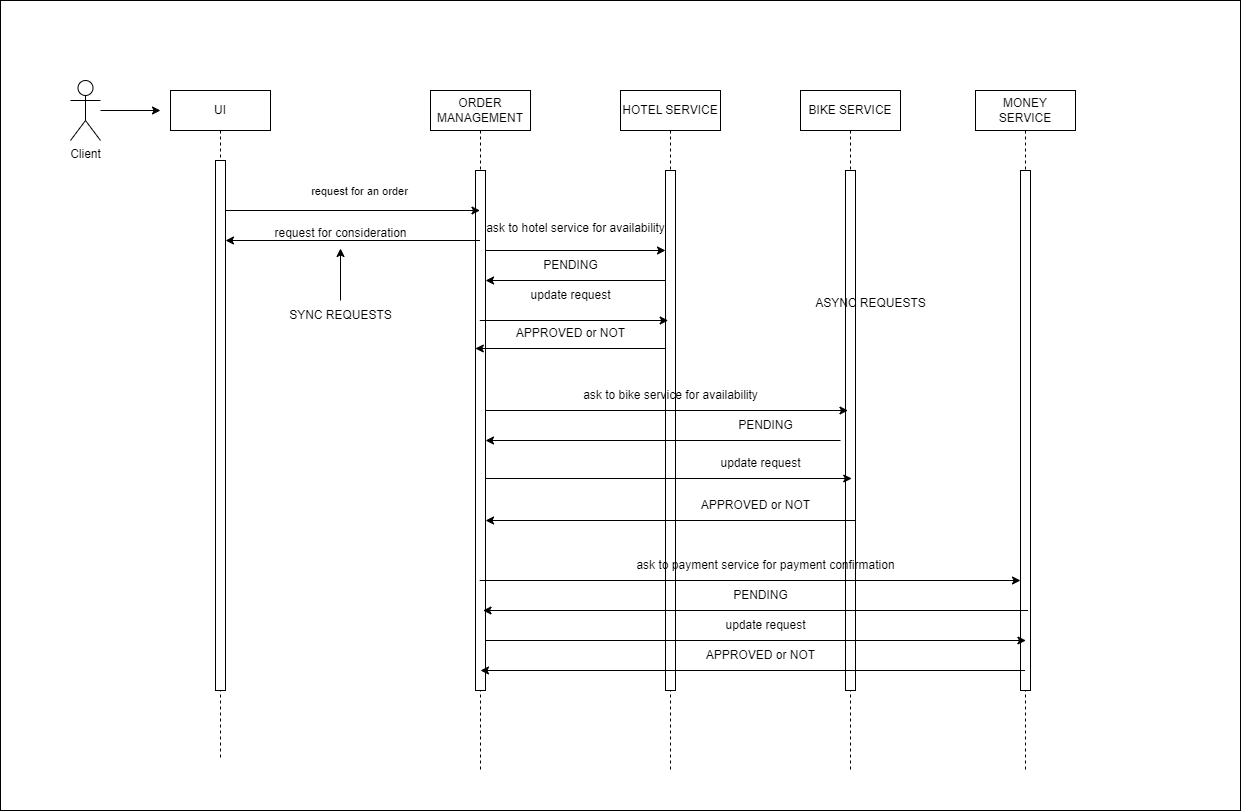

The diagram above was exported from draw.io. Its source (the exported page's mxGraphModel, read from the mxfile embedded in the PNG):
<mxGraphModel dx="1307" dy="916" grid="1" gridSize="10" guides="1" tooltips="1" connect="1" arrows="1" fold="1" page="1" pageScale="1" pageWidth="850" pageHeight="1100" math="0" shadow="0">
  <root>
    <mxCell id="0" />
    <mxCell id="1" parent="0" />
    <mxCell id="4" value="" style="rounded=0;whiteSpace=wrap;html=1;" vertex="1" parent="1">
      <mxGeometry x="200" y="90" width="1240" height="810" as="geometry" />
    </mxCell>
    <mxCell id="aM9ryv3xv72pqoxQDRHE-1" value="UI" style="shape=umlLifeline;perimeter=lifelinePerimeter;whiteSpace=wrap;html=1;container=0;dropTarget=0;collapsible=0;recursiveResize=0;outlineConnect=0;portConstraint=eastwest;newEdgeStyle={&quot;edgeStyle&quot;:&quot;elbowEdgeStyle&quot;,&quot;elbow&quot;:&quot;vertical&quot;,&quot;curved&quot;:0,&quot;rounded&quot;:0};rounded=0;" parent="1" vertex="1">
      <mxGeometry x="370" y="180" width="100" height="670" as="geometry" />
    </mxCell>
    <mxCell id="aM9ryv3xv72pqoxQDRHE-2" value="" style="html=1;points=[];perimeter=orthogonalPerimeter;outlineConnect=0;targetShapes=umlLifeline;portConstraint=eastwest;newEdgeStyle={&quot;edgeStyle&quot;:&quot;elbowEdgeStyle&quot;,&quot;elbow&quot;:&quot;vertical&quot;,&quot;curved&quot;:0,&quot;rounded&quot;:0};rounded=0;" parent="aM9ryv3xv72pqoxQDRHE-1" vertex="1">
      <mxGeometry x="45" y="70" width="10" height="530" as="geometry" />
    </mxCell>
    <mxCell id="_mBmZssn0w3ArqIE2nXV-8" value="ORDER MANAGEMENT" style="shape=umlLifeline;perimeter=lifelinePerimeter;whiteSpace=wrap;html=1;container=0;dropTarget=0;collapsible=0;recursiveResize=0;outlineConnect=0;portConstraint=eastwest;newEdgeStyle={&quot;edgeStyle&quot;:&quot;elbowEdgeStyle&quot;,&quot;elbow&quot;:&quot;vertical&quot;,&quot;curved&quot;:0,&quot;rounded&quot;:0};rounded=0;" parent="1" vertex="1">
      <mxGeometry x="630" y="180" width="100" height="680" as="geometry" />
    </mxCell>
    <mxCell id="_mBmZssn0w3ArqIE2nXV-9" value="" style="html=1;points=[];perimeter=orthogonalPerimeter;outlineConnect=0;targetShapes=umlLifeline;portConstraint=eastwest;newEdgeStyle={&quot;edgeStyle&quot;:&quot;elbowEdgeStyle&quot;,&quot;elbow&quot;:&quot;vertical&quot;,&quot;curved&quot;:0,&quot;rounded&quot;:0};rounded=0;" parent="_mBmZssn0w3ArqIE2nXV-8" vertex="1">
      <mxGeometry x="45" y="80" width="10" height="520" as="geometry" />
    </mxCell>
    <mxCell id="_mBmZssn0w3ArqIE2nXV-10" value="HOTEL SERVICE" style="shape=umlLifeline;perimeter=lifelinePerimeter;whiteSpace=wrap;html=1;container=0;dropTarget=0;collapsible=0;recursiveResize=0;outlineConnect=0;portConstraint=eastwest;newEdgeStyle={&quot;edgeStyle&quot;:&quot;elbowEdgeStyle&quot;,&quot;elbow&quot;:&quot;vertical&quot;,&quot;curved&quot;:0,&quot;rounded&quot;:0};rounded=0;" parent="1" vertex="1">
      <mxGeometry x="820" y="180" width="100" height="680" as="geometry" />
    </mxCell>
    <mxCell id="_mBmZssn0w3ArqIE2nXV-11" value="" style="html=1;points=[];perimeter=orthogonalPerimeter;outlineConnect=0;targetShapes=umlLifeline;portConstraint=eastwest;newEdgeStyle={&quot;edgeStyle&quot;:&quot;elbowEdgeStyle&quot;,&quot;elbow&quot;:&quot;vertical&quot;,&quot;curved&quot;:0,&quot;rounded&quot;:0};rounded=0;" parent="_mBmZssn0w3ArqIE2nXV-10" vertex="1">
      <mxGeometry x="45" y="80" width="10" height="520" as="geometry" />
    </mxCell>
    <mxCell id="_mBmZssn0w3ArqIE2nXV-12" value="BIKE SERVICE" style="shape=umlLifeline;perimeter=lifelinePerimeter;whiteSpace=wrap;html=1;container=0;dropTarget=0;collapsible=0;recursiveResize=0;outlineConnect=0;portConstraint=eastwest;newEdgeStyle={&quot;edgeStyle&quot;:&quot;elbowEdgeStyle&quot;,&quot;elbow&quot;:&quot;vertical&quot;,&quot;curved&quot;:0,&quot;rounded&quot;:0};rounded=0;" parent="1" vertex="1">
      <mxGeometry x="1000" y="180" width="100" height="680" as="geometry" />
    </mxCell>
    <mxCell id="_mBmZssn0w3ArqIE2nXV-13" value="" style="html=1;points=[];perimeter=orthogonalPerimeter;outlineConnect=0;targetShapes=umlLifeline;portConstraint=eastwest;newEdgeStyle={&quot;edgeStyle&quot;:&quot;elbowEdgeStyle&quot;,&quot;elbow&quot;:&quot;vertical&quot;,&quot;curved&quot;:0,&quot;rounded&quot;:0};rounded=0;" parent="_mBmZssn0w3ArqIE2nXV-12" vertex="1">
      <mxGeometry x="45" y="80" width="10" height="520" as="geometry" />
    </mxCell>
    <mxCell id="_mBmZssn0w3ArqIE2nXV-14" value="MONEY SERVICE" style="shape=umlLifeline;perimeter=lifelinePerimeter;whiteSpace=wrap;html=1;container=0;dropTarget=0;collapsible=0;recursiveResize=0;outlineConnect=0;portConstraint=eastwest;newEdgeStyle={&quot;edgeStyle&quot;:&quot;elbowEdgeStyle&quot;,&quot;elbow&quot;:&quot;vertical&quot;,&quot;curved&quot;:0,&quot;rounded&quot;:0};rounded=0;" parent="1" vertex="1">
      <mxGeometry x="1175" y="180" width="100" height="680" as="geometry" />
    </mxCell>
    <mxCell id="_mBmZssn0w3ArqIE2nXV-15" value="" style="html=1;points=[];perimeter=orthogonalPerimeter;outlineConnect=0;targetShapes=umlLifeline;portConstraint=eastwest;newEdgeStyle={&quot;edgeStyle&quot;:&quot;elbowEdgeStyle&quot;,&quot;elbow&quot;:&quot;vertical&quot;,&quot;curved&quot;:0,&quot;rounded&quot;:0};rounded=0;" parent="_mBmZssn0w3ArqIE2nXV-14" vertex="1">
      <mxGeometry x="45" y="80" width="10" height="520" as="geometry" />
    </mxCell>
    <mxCell id="_mBmZssn0w3ArqIE2nXV-17" value="Client&lt;div&gt;&lt;br&gt;&lt;/div&gt;" style="shape=umlActor;verticalLabelPosition=bottom;verticalAlign=top;html=1;outlineConnect=0;rounded=0;" parent="1" vertex="1">
      <mxGeometry x="270" y="170" width="30" height="60" as="geometry" />
    </mxCell>
    <mxCell id="_mBmZssn0w3ArqIE2nXV-20" value="" style="endArrow=classic;html=1;rounded=0;" parent="1" edge="1">
      <mxGeometry width="50" height="50" relative="1" as="geometry">
        <mxPoint x="300" y="200" as="sourcePoint" />
        <mxPoint x="360" y="200" as="targetPoint" />
      </mxGeometry>
    </mxCell>
    <mxCell id="_mBmZssn0w3ArqIE2nXV-21" value="" style="endArrow=classic;html=1;rounded=0;" parent="1" target="_mBmZssn0w3ArqIE2nXV-8" edge="1">
      <mxGeometry width="50" height="50" relative="1" as="geometry">
        <mxPoint x="425" y="300" as="sourcePoint" />
        <mxPoint x="620" y="300" as="targetPoint" />
      </mxGeometry>
    </mxCell>
    <mxCell id="_mBmZssn0w3ArqIE2nXV-23" value="request for an order" style="edgeLabel;html=1;align=center;verticalAlign=middle;resizable=0;points=[];rounded=0;" parent="_mBmZssn0w3ArqIE2nXV-21" vertex="1" connectable="0">
      <mxGeometry x="0.2025" y="-1" relative="1" as="geometry">
        <mxPoint x="-20" y="-21" as="offset" />
      </mxGeometry>
    </mxCell>
    <mxCell id="_mBmZssn0w3ArqIE2nXV-24" value="" style="endArrow=classic;html=1;rounded=0;" parent="1" edge="1">
      <mxGeometry width="50" height="50" relative="1" as="geometry">
        <mxPoint x="685" y="340" as="sourcePoint" />
        <mxPoint x="865" y="340" as="targetPoint" />
      </mxGeometry>
    </mxCell>
    <mxCell id="_mBmZssn0w3ArqIE2nXV-27" value="ask to hotel service for availability" style="text;html=1;align=center;verticalAlign=middle;resizable=0;points=[];autosize=1;strokeColor=none;fillColor=none;rounded=0;" parent="1" vertex="1">
      <mxGeometry x="675" y="303" width="200" height="30" as="geometry" />
    </mxCell>
    <mxCell id="_mBmZssn0w3ArqIE2nXV-28" value="" style="endArrow=classic;html=1;rounded=0;" parent="1" source="_mBmZssn0w3ArqIE2nXV-11" edge="1">
      <mxGeometry width="50" height="50" relative="1" as="geometry">
        <mxPoint x="854.9599999999997" y="370" as="sourcePoint" />
        <mxPoint x="685.05" y="370" as="targetPoint" />
      </mxGeometry>
    </mxCell>
    <mxCell id="_mBmZssn0w3ArqIE2nXV-29" value="PENDING" style="text;html=1;align=center;verticalAlign=middle;resizable=0;points=[];autosize=1;strokeColor=none;fillColor=none;rounded=0;" parent="1" vertex="1">
      <mxGeometry x="730" y="340" width="80" height="30" as="geometry" />
    </mxCell>
    <mxCell id="_mBmZssn0w3ArqIE2nXV-30" value="" style="endArrow=classic;html=1;rounded=0;" parent="1" source="_mBmZssn0w3ArqIE2nXV-8" edge="1">
      <mxGeometry width="50" height="50" relative="1" as="geometry">
        <mxPoint x="682" y="410" as="sourcePoint" />
        <mxPoint x="867.7" y="410" as="targetPoint" />
      </mxGeometry>
    </mxCell>
    <mxCell id="_mBmZssn0w3ArqIE2nXV-31" value="update request" style="text;html=1;align=center;verticalAlign=middle;resizable=0;points=[];autosize=1;strokeColor=none;fillColor=none;rounded=0;" parent="1" vertex="1">
      <mxGeometry x="720" y="370" width="100" height="30" as="geometry" />
    </mxCell>
    <mxCell id="_mBmZssn0w3ArqIE2nXV-32" value="" style="endArrow=classic;html=1;rounded=0;" parent="1" edge="1">
      <mxGeometry width="50" height="50" relative="1" as="geometry">
        <mxPoint x="865.1799999999998" y="438" as="sourcePoint" />
        <mxPoint x="674.820909090909" y="438" as="targetPoint" />
      </mxGeometry>
    </mxCell>
    <mxCell id="_mBmZssn0w3ArqIE2nXV-33" value="APPROVED or NOT" style="text;html=1;align=center;verticalAlign=middle;resizable=0;points=[];autosize=1;strokeColor=none;fillColor=none;rounded=0;" parent="1" vertex="1">
      <mxGeometry x="705" y="408" width="130" height="30" as="geometry" />
    </mxCell>
    <mxCell id="_mBmZssn0w3ArqIE2nXV-34" value="PENDING" style="text;html=1;align=center;verticalAlign=middle;resizable=0;points=[];autosize=1;strokeColor=none;fillColor=none;rounded=0;" parent="1" vertex="1">
      <mxGeometry x="925" y="500" width="80" height="30" as="geometry" />
    </mxCell>
    <mxCell id="_mBmZssn0w3ArqIE2nXV-35" value="update request" style="text;html=1;align=center;verticalAlign=middle;resizable=0;points=[];autosize=1;strokeColor=none;fillColor=none;rounded=0;" parent="1" vertex="1">
      <mxGeometry x="910" y="538" width="100" height="30" as="geometry" />
    </mxCell>
    <mxCell id="_mBmZssn0w3ArqIE2nXV-36" value="APPROVED or NOT" style="text;html=1;align=center;verticalAlign=middle;resizable=0;points=[];autosize=1;strokeColor=none;fillColor=none;rounded=0;" parent="1" vertex="1">
      <mxGeometry x="890" y="580" width="130" height="30" as="geometry" />
    </mxCell>
    <mxCell id="_mBmZssn0w3ArqIE2nXV-37" value="" style="endArrow=classic;html=1;rounded=0;" parent="1" source="_mBmZssn0w3ArqIE2nXV-9" edge="1">
      <mxGeometry width="50" height="50" relative="1" as="geometry">
        <mxPoint x="692.5" y="500" as="sourcePoint" />
        <mxPoint x="1047.5" y="500" as="targetPoint" />
      </mxGeometry>
    </mxCell>
    <mxCell id="_mBmZssn0w3ArqIE2nXV-38" value="" style="endArrow=classic;html=1;rounded=0;" parent="1" source="_mBmZssn0w3ArqIE2nXV-9" edge="1">
      <mxGeometry width="50" height="50" relative="1" as="geometry">
        <mxPoint x="688.75" y="568" as="sourcePoint" />
        <mxPoint x="1051.25" y="568" as="targetPoint" />
      </mxGeometry>
    </mxCell>
    <mxCell id="_mBmZssn0w3ArqIE2nXV-39" value="" style="endArrow=classic;html=1;rounded=0;" parent="1" edge="1">
      <mxGeometry width="50" height="50" relative="1" as="geometry">
        <mxPoint x="1040" y="530" as="sourcePoint" />
        <mxPoint x="685" y="530" as="targetPoint" />
      </mxGeometry>
    </mxCell>
    <mxCell id="_mBmZssn0w3ArqIE2nXV-40" value="" style="endArrow=classic;html=1;rounded=0;" parent="1" edge="1">
      <mxGeometry width="50" height="50" relative="1" as="geometry">
        <mxPoint x="1054.95" y="610" as="sourcePoint" />
        <mxPoint x="685.040909090909" y="610" as="targetPoint" />
      </mxGeometry>
    </mxCell>
    <mxCell id="_mBmZssn0w3ArqIE2nXV-42" value="ask to bike service for availability" style="text;html=1;align=center;verticalAlign=middle;resizable=0;points=[];autosize=1;strokeColor=none;fillColor=none;rounded=0;" parent="1" vertex="1">
      <mxGeometry x="770" y="470" width="200" height="30" as="geometry" />
    </mxCell>
    <mxCell id="_mBmZssn0w3ArqIE2nXV-43" value="" style="endArrow=classic;html=1;rounded=0;" parent="1" edge="1">
      <mxGeometry width="50" height="50" relative="1" as="geometry">
        <mxPoint x="679.5" y="330" as="sourcePoint" />
        <mxPoint x="425" y="330" as="targetPoint" />
      </mxGeometry>
    </mxCell>
    <mxCell id="_mBmZssn0w3ArqIE2nXV-44" value="request for consideration" style="text;html=1;align=center;verticalAlign=middle;resizable=0;points=[];autosize=1;strokeColor=none;fillColor=none;rounded=0;" parent="1" vertex="1">
      <mxGeometry x="460" y="308" width="160" height="30" as="geometry" />
    </mxCell>
    <mxCell id="_mBmZssn0w3ArqIE2nXV-45" value="" style="endArrow=classic;html=1;rounded=0;" parent="1" edge="1">
      <mxGeometry width="50" height="50" relative="1" as="geometry">
        <mxPoint x="679.1666666666665" y="670" as="sourcePoint" />
        <mxPoint x="1220" y="670" as="targetPoint" />
      </mxGeometry>
    </mxCell>
    <mxCell id="_mBmZssn0w3ArqIE2nXV-46" value="" style="endArrow=classic;html=1;rounded=0;" parent="1" edge="1">
      <mxGeometry width="50" height="50" relative="1" as="geometry">
        <mxPoint x="684.5866666666665" y="730" as="sourcePoint" />
        <mxPoint x="1225.42" y="730" as="targetPoint" />
      </mxGeometry>
    </mxCell>
    <mxCell id="_mBmZssn0w3ArqIE2nXV-47" value="" style="endArrow=classic;html=1;rounded=0;" parent="1" source="_mBmZssn0w3ArqIE2nXV-14" edge="1">
      <mxGeometry width="50" height="50" relative="1" as="geometry">
        <mxPoint x="955.4166666666665" y="760" as="sourcePoint" />
        <mxPoint x="679.9966666666667" y="760" as="targetPoint" />
      </mxGeometry>
    </mxCell>
    <mxCell id="_mBmZssn0w3ArqIE2nXV-48" value="" style="endArrow=classic;html=1;rounded=0;" parent="1" edge="1">
      <mxGeometry width="50" height="50" relative="1" as="geometry">
        <mxPoint x="1227.5" y="700" as="sourcePoint" />
        <mxPoint x="682.4966666666667" y="700" as="targetPoint" />
      </mxGeometry>
    </mxCell>
    <mxCell id="_mBmZssn0w3ArqIE2nXV-49" value="ask to payment service for payment confirmation" style="text;html=1;align=center;verticalAlign=middle;resizable=0;points=[];autosize=1;strokeColor=none;fillColor=none;rounded=0;" parent="1" vertex="1">
      <mxGeometry x="825" y="640" width="280" height="30" as="geometry" />
    </mxCell>
    <mxCell id="_mBmZssn0w3ArqIE2nXV-50" value="PENDING" style="text;html=1;align=center;verticalAlign=middle;resizable=0;points=[];autosize=1;strokeColor=none;fillColor=none;rounded=0;" parent="1" vertex="1">
      <mxGeometry x="920" y="670" width="80" height="30" as="geometry" />
    </mxCell>
    <mxCell id="_mBmZssn0w3ArqIE2nXV-51" value="update request" style="text;html=1;align=center;verticalAlign=middle;resizable=0;points=[];autosize=1;strokeColor=none;fillColor=none;rounded=0;" parent="1" vertex="1">
      <mxGeometry x="915" y="700" width="100" height="30" as="geometry" />
    </mxCell>
    <mxCell id="_mBmZssn0w3ArqIE2nXV-52" value="APPROVED or NOT" style="text;html=1;align=center;verticalAlign=middle;resizable=0;points=[];autosize=1;strokeColor=none;fillColor=none;rounded=0;" parent="1" vertex="1">
      <mxGeometry x="895" y="730" width="130" height="30" as="geometry" />
    </mxCell>
    <mxCell id="_mBmZssn0w3ArqIE2nXV-55" value="" style="edgeStyle=orthogonalEdgeStyle;rounded=0;orthogonalLoop=1;jettySize=auto;html=1;" parent="1" source="_mBmZssn0w3ArqIE2nXV-54" target="_mBmZssn0w3ArqIE2nXV-44" edge="1">
      <mxGeometry relative="1" as="geometry" />
    </mxCell>
    <mxCell id="_mBmZssn0w3ArqIE2nXV-54" value="SYNC REQUESTS" style="text;html=1;align=center;verticalAlign=middle;resizable=0;points=[];autosize=1;strokeColor=none;fillColor=none;rounded=0;" parent="1" vertex="1">
      <mxGeometry x="475" y="390" width="130" height="30" as="geometry" />
    </mxCell>
    <mxCell id="_mBmZssn0w3ArqIE2nXV-56" value="ASYNC REQUESTS" style="text;html=1;align=center;verticalAlign=middle;resizable=0;points=[];autosize=1;strokeColor=none;fillColor=none;rounded=0;" parent="1" vertex="1">
      <mxGeometry x="1005" y="378" width="130" height="30" as="geometry" />
    </mxCell>
  </root>
</mxGraphModel>